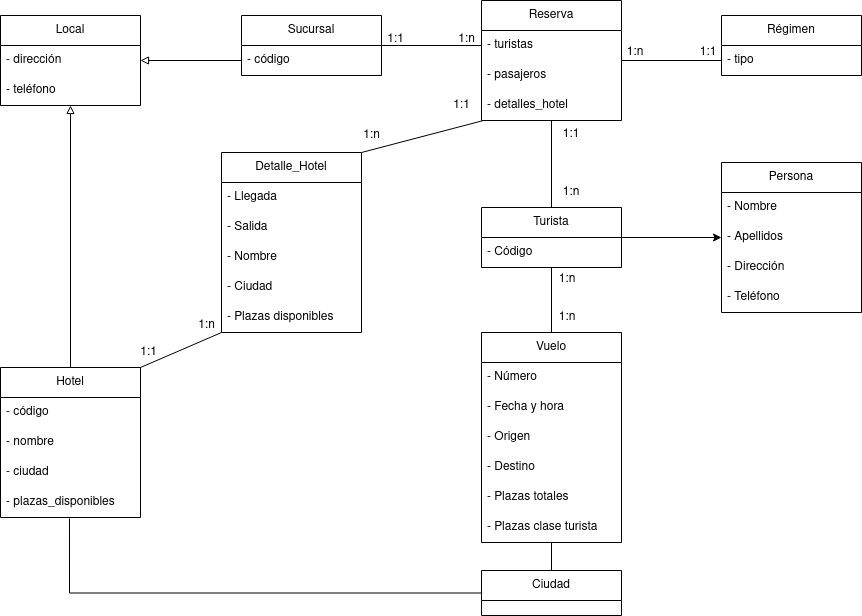

The diagram above was exported from draw.io. Its source (the exported page's mxGraphModel, read from the mxfile embedded in the PNG):
<mxGraphModel dx="1434" dy="664" grid="1" gridSize="10" guides="1" tooltips="1" connect="1" arrows="1" fold="1" page="1" pageScale="1" pageWidth="827" pageHeight="1169" math="0" shadow="0">
  <root>
    <mxCell id="0" />
    <mxCell id="1" parent="0" />
    <mxCell id="4V3yCi693StmEj_8-Hbf-4" value="&lt;div&gt;Sucursal&lt;/div&gt;" style="swimlane;fontStyle=0;childLayout=stackLayout;horizontal=1;startSize=30;horizontalStack=0;resizeParent=1;resizeParentMax=0;resizeLast=0;collapsible=1;marginBottom=0;whiteSpace=wrap;html=1;" vertex="1" parent="1">
      <mxGeometry x="260" y="610" width="140" height="60" as="geometry" />
    </mxCell>
    <mxCell id="4V3yCi693StmEj_8-Hbf-5" value="- código" style="text;strokeColor=none;fillColor=none;align=left;verticalAlign=middle;spacingLeft=4;spacingRight=4;overflow=hidden;points=[[0,0.5],[1,0.5]];portConstraint=eastwest;rotatable=0;whiteSpace=wrap;html=1;" vertex="1" parent="4V3yCi693StmEj_8-Hbf-4">
      <mxGeometry y="30" width="140" height="30" as="geometry" />
    </mxCell>
    <mxCell id="4V3yCi693StmEj_8-Hbf-16" value="&lt;div&gt;Persona&lt;/div&gt;" style="swimlane;fontStyle=0;childLayout=stackLayout;horizontal=1;startSize=30;horizontalStack=0;resizeParent=1;resizeParentMax=0;resizeLast=0;collapsible=1;marginBottom=0;whiteSpace=wrap;html=1;" vertex="1" parent="1">
      <mxGeometry x="740" y="757" width="140" height="150" as="geometry" />
    </mxCell>
    <mxCell id="4V3yCi693StmEj_8-Hbf-17" value="- Nombre" style="text;strokeColor=none;fillColor=none;align=left;verticalAlign=middle;spacingLeft=4;spacingRight=4;overflow=hidden;points=[[0,0.5],[1,0.5]];portConstraint=eastwest;rotatable=0;whiteSpace=wrap;html=1;" vertex="1" parent="4V3yCi693StmEj_8-Hbf-16">
      <mxGeometry y="30" width="140" height="30" as="geometry" />
    </mxCell>
    <mxCell id="4V3yCi693StmEj_8-Hbf-18" value="- Apellidos" style="text;strokeColor=none;fillColor=none;align=left;verticalAlign=middle;spacingLeft=4;spacingRight=4;overflow=hidden;points=[[0,0.5],[1,0.5]];portConstraint=eastwest;rotatable=0;whiteSpace=wrap;html=1;" vertex="1" parent="4V3yCi693StmEj_8-Hbf-16">
      <mxGeometry y="60" width="140" height="30" as="geometry" />
    </mxCell>
    <mxCell id="4V3yCi693StmEj_8-Hbf-24" value="- Dirección" style="text;strokeColor=none;fillColor=none;align=left;verticalAlign=middle;spacingLeft=4;spacingRight=4;overflow=hidden;points=[[0,0.5],[1,0.5]];portConstraint=eastwest;rotatable=0;whiteSpace=wrap;html=1;" vertex="1" parent="4V3yCi693StmEj_8-Hbf-16">
      <mxGeometry y="90" width="140" height="30" as="geometry" />
    </mxCell>
    <mxCell id="4V3yCi693StmEj_8-Hbf-19" value="- Teléfono" style="text;strokeColor=none;fillColor=none;align=left;verticalAlign=middle;spacingLeft=4;spacingRight=4;overflow=hidden;points=[[0,0.5],[1,0.5]];portConstraint=eastwest;rotatable=0;whiteSpace=wrap;html=1;" vertex="1" parent="4V3yCi693StmEj_8-Hbf-16">
      <mxGeometry y="120" width="140" height="30" as="geometry" />
    </mxCell>
    <mxCell id="4V3yCi693StmEj_8-Hbf-25" value="" style="edgeStyle=orthogonalEdgeStyle;rounded=0;orthogonalLoop=1;jettySize=auto;html=1;entryX=1;entryY=0.5;entryDx=0;entryDy=0;endArrow=none;endFill=0;startArrow=classic;startFill=1;" edge="1" parent="1" source="4V3yCi693StmEj_8-Hbf-18" target="4V3yCi693StmEj_8-Hbf-20">
      <mxGeometry relative="1" as="geometry" />
    </mxCell>
    <mxCell id="4V3yCi693StmEj_8-Hbf-26" value="Local" style="swimlane;fontStyle=0;childLayout=stackLayout;horizontal=1;startSize=30;horizontalStack=0;resizeParent=1;resizeParentMax=0;resizeLast=0;collapsible=1;marginBottom=0;whiteSpace=wrap;html=1;" vertex="1" parent="1">
      <mxGeometry x="19" y="610" width="140" height="90" as="geometry" />
    </mxCell>
    <mxCell id="4V3yCi693StmEj_8-Hbf-28" value="- dirección" style="text;strokeColor=none;fillColor=none;align=left;verticalAlign=middle;spacingLeft=4;spacingRight=4;overflow=hidden;points=[[0,0.5],[1,0.5]];portConstraint=eastwest;rotatable=0;whiteSpace=wrap;html=1;" vertex="1" parent="4V3yCi693StmEj_8-Hbf-26">
      <mxGeometry y="30" width="140" height="30" as="geometry" />
    </mxCell>
    <mxCell id="4V3yCi693StmEj_8-Hbf-29" value="- teléfono" style="text;strokeColor=none;fillColor=none;align=left;verticalAlign=middle;spacingLeft=4;spacingRight=4;overflow=hidden;points=[[0,0.5],[1,0.5]];portConstraint=eastwest;rotatable=0;whiteSpace=wrap;html=1;" vertex="1" parent="4V3yCi693StmEj_8-Hbf-26">
      <mxGeometry y="60" width="140" height="30" as="geometry" />
    </mxCell>
    <mxCell id="4V3yCi693StmEj_8-Hbf-30" value="" style="edgeStyle=orthogonalEdgeStyle;rounded=0;orthogonalLoop=1;jettySize=auto;html=1;endArrow=none;endFill=0;exitX=1;exitY=0.5;exitDx=0;exitDy=0;" edge="1" parent="1" source="4V3yCi693StmEj_8-Hbf-4">
      <mxGeometry relative="1" as="geometry">
        <mxPoint x="200" y="635" as="sourcePoint" />
        <mxPoint x="500" y="640" as="targetPoint" />
      </mxGeometry>
    </mxCell>
    <mxCell id="4V3yCi693StmEj_8-Hbf-31" value="" style="edgeStyle=orthogonalEdgeStyle;rounded=0;orthogonalLoop=1;jettySize=auto;html=1;entryX=1;entryY=0.5;entryDx=0;entryDy=0;endArrow=block;endFill=0;startArrow=none;startFill=0;" edge="1" parent="1" source="4V3yCi693StmEj_8-Hbf-5" target="4V3yCi693StmEj_8-Hbf-28">
      <mxGeometry relative="1" as="geometry" />
    </mxCell>
    <mxCell id="4V3yCi693StmEj_8-Hbf-40" value="Hotel" style="swimlane;fontStyle=0;childLayout=stackLayout;horizontal=1;startSize=30;horizontalStack=0;resizeParent=1;resizeParentMax=0;resizeLast=0;collapsible=1;marginBottom=0;whiteSpace=wrap;html=1;" vertex="1" parent="1">
      <mxGeometry x="19" y="962" width="140" height="150" as="geometry" />
    </mxCell>
    <mxCell id="4V3yCi693StmEj_8-Hbf-41" value="- código" style="text;strokeColor=none;fillColor=none;align=left;verticalAlign=middle;spacingLeft=4;spacingRight=4;overflow=hidden;points=[[0,0.5],[1,0.5]];portConstraint=eastwest;rotatable=0;whiteSpace=wrap;html=1;" vertex="1" parent="4V3yCi693StmEj_8-Hbf-40">
      <mxGeometry y="30" width="140" height="30" as="geometry" />
    </mxCell>
    <mxCell id="4V3yCi693StmEj_8-Hbf-42" value="- nombre" style="text;strokeColor=none;fillColor=none;align=left;verticalAlign=middle;spacingLeft=4;spacingRight=4;overflow=hidden;points=[[0,0.5],[1,0.5]];portConstraint=eastwest;rotatable=0;whiteSpace=wrap;html=1;" vertex="1" parent="4V3yCi693StmEj_8-Hbf-40">
      <mxGeometry y="60" width="140" height="30" as="geometry" />
    </mxCell>
    <mxCell id="4V3yCi693StmEj_8-Hbf-43" value="- ciudad" style="text;strokeColor=none;fillColor=none;align=left;verticalAlign=middle;spacingLeft=4;spacingRight=4;overflow=hidden;points=[[0,0.5],[1,0.5]];portConstraint=eastwest;rotatable=0;whiteSpace=wrap;html=1;" vertex="1" parent="4V3yCi693StmEj_8-Hbf-40">
      <mxGeometry y="90" width="140" height="30" as="geometry" />
    </mxCell>
    <mxCell id="4V3yCi693StmEj_8-Hbf-44" value="- plazas_disponibles" style="text;strokeColor=none;fillColor=none;align=left;verticalAlign=middle;spacingLeft=4;spacingRight=4;overflow=hidden;points=[[0,0.5],[1,0.5]];portConstraint=eastwest;rotatable=0;whiteSpace=wrap;html=1;" vertex="1" parent="4V3yCi693StmEj_8-Hbf-40">
      <mxGeometry y="120" width="140" height="30" as="geometry" />
    </mxCell>
    <mxCell id="4V3yCi693StmEj_8-Hbf-136" value="" style="edgeStyle=orthogonalEdgeStyle;rounded=0;orthogonalLoop=1;jettySize=auto;html=1;startArrow=none;startFill=0;endArrow=none;endFill=0;" edge="1" parent="1" source="4V3yCi693StmEj_8-Hbf-45" target="4V3yCi693StmEj_8-Hbf-135">
      <mxGeometry relative="1" as="geometry" />
    </mxCell>
    <mxCell id="4V3yCi693StmEj_8-Hbf-45" value="Reserva" style="swimlane;fontStyle=0;childLayout=stackLayout;horizontal=1;startSize=30;horizontalStack=0;resizeParent=1;resizeParentMax=0;resizeLast=0;collapsible=1;marginBottom=0;whiteSpace=wrap;html=1;" vertex="1" parent="1">
      <mxGeometry x="500" y="595" width="140" height="120" as="geometry" />
    </mxCell>
    <mxCell id="4V3yCi693StmEj_8-Hbf-122" value="- turistas" style="text;strokeColor=none;fillColor=none;align=left;verticalAlign=middle;spacingLeft=4;spacingRight=4;overflow=hidden;points=[[0,0.5],[1,0.5]];portConstraint=eastwest;rotatable=0;whiteSpace=wrap;html=1;" vertex="1" parent="4V3yCi693StmEj_8-Hbf-45">
      <mxGeometry y="30" width="140" height="30" as="geometry" />
    </mxCell>
    <mxCell id="4V3yCi693StmEj_8-Hbf-123" value="- pasajeros" style="text;strokeColor=none;fillColor=none;align=left;verticalAlign=middle;spacingLeft=4;spacingRight=4;overflow=hidden;points=[[0,0.5],[1,0.5]];portConstraint=eastwest;rotatable=0;whiteSpace=wrap;html=1;" vertex="1" parent="4V3yCi693StmEj_8-Hbf-45">
      <mxGeometry y="60" width="140" height="30" as="geometry" />
    </mxCell>
    <mxCell id="4V3yCi693StmEj_8-Hbf-124" value="- detalles_hotel" style="text;strokeColor=none;fillColor=none;align=left;verticalAlign=middle;spacingLeft=4;spacingRight=4;overflow=hidden;points=[[0,0.5],[1,0.5]];portConstraint=eastwest;rotatable=0;whiteSpace=wrap;html=1;" vertex="1" parent="4V3yCi693StmEj_8-Hbf-45">
      <mxGeometry y="90" width="140" height="30" as="geometry" />
    </mxCell>
    <mxCell id="4V3yCi693StmEj_8-Hbf-71" value="" style="edgeStyle=orthogonalEdgeStyle;rounded=0;orthogonalLoop=1;jettySize=auto;html=1;startArrow=none;startFill=0;endArrow=none;endFill=0;entryX=0.5;entryY=0;entryDx=0;entryDy=0;exitX=0.5;exitY=1;exitDx=0;exitDy=0;" edge="1" parent="1" source="4V3yCi693StmEj_8-Hbf-51" target="4V3yCi693StmEj_8-Hbf-61">
      <mxGeometry relative="1" as="geometry">
        <mxPoint x="570" y="1111" as="sourcePoint" />
        <mxPoint x="570" y="1195" as="targetPoint" />
      </mxGeometry>
    </mxCell>
    <mxCell id="4V3yCi693StmEj_8-Hbf-51" value="Vuelo" style="swimlane;fontStyle=0;childLayout=stackLayout;horizontal=1;startSize=30;horizontalStack=0;resizeParent=1;resizeParentMax=0;resizeLast=0;collapsible=1;marginBottom=0;whiteSpace=wrap;html=1;" vertex="1" parent="1">
      <mxGeometry x="500" y="927" width="140" height="210" as="geometry" />
    </mxCell>
    <mxCell id="4V3yCi693StmEj_8-Hbf-52" value="- Número" style="text;strokeColor=none;fillColor=none;align=left;verticalAlign=middle;spacingLeft=4;spacingRight=4;overflow=hidden;points=[[0,0.5],[1,0.5]];portConstraint=eastwest;rotatable=0;whiteSpace=wrap;html=1;" vertex="1" parent="4V3yCi693StmEj_8-Hbf-51">
      <mxGeometry y="30" width="140" height="30" as="geometry" />
    </mxCell>
    <mxCell id="4V3yCi693StmEj_8-Hbf-53" value="- Fecha y hora" style="text;strokeColor=none;fillColor=none;align=left;verticalAlign=middle;spacingLeft=4;spacingRight=4;overflow=hidden;points=[[0,0.5],[1,0.5]];portConstraint=eastwest;rotatable=0;whiteSpace=wrap;html=1;" vertex="1" parent="4V3yCi693StmEj_8-Hbf-51">
      <mxGeometry y="60" width="140" height="30" as="geometry" />
    </mxCell>
    <mxCell id="4V3yCi693StmEj_8-Hbf-54" value="- Origen" style="text;strokeColor=none;fillColor=none;align=left;verticalAlign=middle;spacingLeft=4;spacingRight=4;overflow=hidden;points=[[0,0.5],[1,0.5]];portConstraint=eastwest;rotatable=0;whiteSpace=wrap;html=1;" vertex="1" parent="4V3yCi693StmEj_8-Hbf-51">
      <mxGeometry y="90" width="140" height="30" as="geometry" />
    </mxCell>
    <mxCell id="4V3yCi693StmEj_8-Hbf-55" value="- Destino" style="text;strokeColor=none;fillColor=none;align=left;verticalAlign=middle;spacingLeft=4;spacingRight=4;overflow=hidden;points=[[0,0.5],[1,0.5]];portConstraint=eastwest;rotatable=0;whiteSpace=wrap;html=1;" vertex="1" parent="4V3yCi693StmEj_8-Hbf-51">
      <mxGeometry y="120" width="140" height="30" as="geometry" />
    </mxCell>
    <mxCell id="4V3yCi693StmEj_8-Hbf-78" value="- Plazas totales" style="text;strokeColor=none;fillColor=none;align=left;verticalAlign=middle;spacingLeft=4;spacingRight=4;overflow=hidden;points=[[0,0.5],[1,0.5]];portConstraint=eastwest;rotatable=0;whiteSpace=wrap;html=1;" vertex="1" parent="4V3yCi693StmEj_8-Hbf-51">
      <mxGeometry y="150" width="140" height="30" as="geometry" />
    </mxCell>
    <mxCell id="4V3yCi693StmEj_8-Hbf-80" value="- Plazas clase turista" style="text;strokeColor=none;fillColor=none;align=left;verticalAlign=middle;spacingLeft=4;spacingRight=4;overflow=hidden;points=[[0,0.5],[1,0.5]];portConstraint=eastwest;rotatable=0;whiteSpace=wrap;html=1;" vertex="1" parent="4V3yCi693StmEj_8-Hbf-51">
      <mxGeometry y="180" width="140" height="30" as="geometry" />
    </mxCell>
    <mxCell id="4V3yCi693StmEj_8-Hbf-73" value="" style="rounded=0;orthogonalLoop=1;jettySize=auto;html=1;startArrow=none;startFill=0;endArrow=none;endFill=0;exitX=0;exitY=0.5;exitDx=0;exitDy=0;edgeStyle=orthogonalEdgeStyle;entryX=0.493;entryY=1.033;entryDx=0;entryDy=0;entryPerimeter=0;" edge="1" parent="1" source="4V3yCi693StmEj_8-Hbf-61" target="4V3yCi693StmEj_8-Hbf-44">
      <mxGeometry relative="1" as="geometry">
        <mxPoint x="500" y="1152.01" as="sourcePoint" />
        <mxPoint x="120" y="1134" as="targetPoint" />
      </mxGeometry>
    </mxCell>
    <mxCell id="4V3yCi693StmEj_8-Hbf-61" value="Ciudad" style="swimlane;fontStyle=0;childLayout=stackLayout;horizontal=1;startSize=30;horizontalStack=0;resizeParent=1;resizeParentMax=0;resizeLast=0;collapsible=1;marginBottom=0;whiteSpace=wrap;html=1;" vertex="1" parent="1">
      <mxGeometry x="500" y="1165" width="140" height="45" as="geometry" />
    </mxCell>
    <mxCell id="4V3yCi693StmEj_8-Hbf-81" value="" style="rounded=0;orthogonalLoop=1;jettySize=auto;html=1;startArrow=none;startFill=0;endArrow=block;endFill=0;entryX=0.5;entryY=1;entryDx=0;entryDy=0;exitX=0.5;exitY=0;exitDx=0;exitDy=0;" edge="1" parent="1" source="4V3yCi693StmEj_8-Hbf-40" target="4V3yCi693StmEj_8-Hbf-26">
      <mxGeometry relative="1" as="geometry">
        <mxPoint x="769" y="1073" as="sourcePoint" />
        <mxPoint x="528" y="924" as="targetPoint" />
      </mxGeometry>
    </mxCell>
    <mxCell id="4V3yCi693StmEj_8-Hbf-94" value="1:n" style="text;html=1;align=center;verticalAlign=middle;resizable=0;points=[];autosize=1;strokeColor=none;fillColor=none;" vertex="1" parent="1">
      <mxGeometry x="465" y="619" width="40" height="30" as="geometry" />
    </mxCell>
    <mxCell id="4V3yCi693StmEj_8-Hbf-20" value="Turista" style="swimlane;fontStyle=0;childLayout=stackLayout;horizontal=1;startSize=30;horizontalStack=0;resizeParent=1;resizeParentMax=0;resizeLast=0;collapsible=1;marginBottom=0;whiteSpace=wrap;html=1;" vertex="1" parent="1">
      <mxGeometry x="500" y="802" width="140" height="60" as="geometry" />
    </mxCell>
    <mxCell id="4V3yCi693StmEj_8-Hbf-21" value="- Código" style="text;strokeColor=none;fillColor=none;align=left;verticalAlign=middle;spacingLeft=4;spacingRight=4;overflow=hidden;points=[[0,0.5],[1,0.5]];portConstraint=eastwest;rotatable=0;whiteSpace=wrap;html=1;" vertex="1" parent="4V3yCi693StmEj_8-Hbf-20">
      <mxGeometry y="30" width="140" height="30" as="geometry" />
    </mxCell>
    <mxCell id="4V3yCi693StmEj_8-Hbf-109" value="" style="edgeStyle=none;rounded=0;orthogonalLoop=1;jettySize=auto;html=1;startArrow=none;startFill=0;endArrow=none;endFill=0;exitX=0.5;exitY=0;exitDx=0;exitDy=0;entryX=0.5;entryY=1;entryDx=0;entryDy=0;" edge="1" parent="1" source="4V3yCi693StmEj_8-Hbf-20" target="4V3yCi693StmEj_8-Hbf-45">
      <mxGeometry relative="1" as="geometry">
        <mxPoint x="580" y="605" as="sourcePoint" />
        <mxPoint x="580" y="535" as="targetPoint" />
      </mxGeometry>
    </mxCell>
    <mxCell id="4V3yCi693StmEj_8-Hbf-110" value="" style="edgeStyle=none;rounded=0;orthogonalLoop=1;jettySize=auto;html=1;startArrow=none;startFill=0;endArrow=none;endFill=0;exitX=0.5;exitY=0;exitDx=0;exitDy=0;" edge="1" parent="1" source="4V3yCi693StmEj_8-Hbf-51" target="4V3yCi693StmEj_8-Hbf-21">
      <mxGeometry relative="1" as="geometry">
        <mxPoint x="580" y="812" as="sourcePoint" />
        <mxPoint x="580" y="738" as="targetPoint" />
      </mxGeometry>
    </mxCell>
    <mxCell id="4V3yCi693StmEj_8-Hbf-111" value="1:1" style="text;html=1;strokeColor=none;fillColor=none;align=center;verticalAlign=middle;whiteSpace=wrap;rounded=0;" vertex="1" parent="1">
      <mxGeometry x="560" y="714" width="60" height="30" as="geometry" />
    </mxCell>
    <mxCell id="4V3yCi693StmEj_8-Hbf-112" value="1:n" style="text;html=1;strokeColor=none;fillColor=none;align=center;verticalAlign=middle;whiteSpace=wrap;rounded=0;" vertex="1" parent="1">
      <mxGeometry x="560" y="771" width="60" height="31" as="geometry" />
    </mxCell>
    <mxCell id="4V3yCi693StmEj_8-Hbf-113" value="1:n" style="text;html=1;strokeColor=none;fillColor=none;align=center;verticalAlign=middle;whiteSpace=wrap;rounded=0;" vertex="1" parent="1">
      <mxGeometry x="556" y="858" width="60" height="31" as="geometry" />
    </mxCell>
    <mxCell id="4V3yCi693StmEj_8-Hbf-114" value="1:n" style="text;html=1;strokeColor=none;fillColor=none;align=center;verticalAlign=middle;whiteSpace=wrap;rounded=0;" vertex="1" parent="1">
      <mxGeometry x="556" y="896" width="60" height="31" as="geometry" />
    </mxCell>
    <mxCell id="4V3yCi693StmEj_8-Hbf-116" value="Detalle_Hotel" style="swimlane;fontStyle=0;childLayout=stackLayout;horizontal=1;startSize=30;horizontalStack=0;resizeParent=1;resizeParentMax=0;resizeLast=0;collapsible=1;marginBottom=0;whiteSpace=wrap;html=1;" vertex="1" parent="1">
      <mxGeometry x="240" y="747" width="140" height="180" as="geometry" />
    </mxCell>
    <mxCell id="4V3yCi693StmEj_8-Hbf-121" value="- Llegada&lt;span style=&quot;white-space: pre;&quot;&gt;&#09;&lt;/span&gt;" style="text;strokeColor=none;fillColor=none;align=left;verticalAlign=middle;spacingLeft=4;spacingRight=4;overflow=hidden;points=[[0,0.5],[1,0.5]];portConstraint=eastwest;rotatable=0;whiteSpace=wrap;html=1;" vertex="1" parent="4V3yCi693StmEj_8-Hbf-116">
      <mxGeometry y="30" width="140" height="30" as="geometry" />
    </mxCell>
    <mxCell id="4V3yCi693StmEj_8-Hbf-47" value="- Salida" style="text;strokeColor=none;fillColor=none;align=left;verticalAlign=middle;spacingLeft=4;spacingRight=4;overflow=hidden;points=[[0,0.5],[1,0.5]];portConstraint=eastwest;rotatable=0;whiteSpace=wrap;html=1;" vertex="1" parent="4V3yCi693StmEj_8-Hbf-116">
      <mxGeometry y="60" width="140" height="30" as="geometry" />
    </mxCell>
    <mxCell id="4V3yCi693StmEj_8-Hbf-118" value="- Nombre" style="text;strokeColor=none;fillColor=none;align=left;verticalAlign=middle;spacingLeft=4;spacingRight=4;overflow=hidden;points=[[0,0.5],[1,0.5]];portConstraint=eastwest;rotatable=0;whiteSpace=wrap;html=1;" vertex="1" parent="4V3yCi693StmEj_8-Hbf-116">
      <mxGeometry y="90" width="140" height="30" as="geometry" />
    </mxCell>
    <mxCell id="4V3yCi693StmEj_8-Hbf-119" value="- Ciudad" style="text;strokeColor=none;fillColor=none;align=left;verticalAlign=middle;spacingLeft=4;spacingRight=4;overflow=hidden;points=[[0,0.5],[1,0.5]];portConstraint=eastwest;rotatable=0;whiteSpace=wrap;html=1;" vertex="1" parent="4V3yCi693StmEj_8-Hbf-116">
      <mxGeometry y="120" width="140" height="30" as="geometry" />
    </mxCell>
    <mxCell id="4V3yCi693StmEj_8-Hbf-120" value="- Plazas disponibles" style="text;strokeColor=none;fillColor=none;align=left;verticalAlign=middle;spacingLeft=4;spacingRight=4;overflow=hidden;points=[[0,0.5],[1,0.5]];portConstraint=eastwest;rotatable=0;whiteSpace=wrap;html=1;" vertex="1" parent="4V3yCi693StmEj_8-Hbf-116">
      <mxGeometry y="150" width="140" height="30" as="geometry" />
    </mxCell>
    <mxCell id="4V3yCi693StmEj_8-Hbf-125" value="" style="endArrow=none;html=1;rounded=0;entryX=0.014;entryY=1;entryDx=0;entryDy=0;entryPerimeter=0;exitX=1;exitY=0;exitDx=0;exitDy=0;" edge="1" parent="1" source="4V3yCi693StmEj_8-Hbf-116" target="4V3yCi693StmEj_8-Hbf-124">
      <mxGeometry width="50" height="50" relative="1" as="geometry">
        <mxPoint x="350" y="965" as="sourcePoint" />
        <mxPoint x="400" y="915" as="targetPoint" />
      </mxGeometry>
    </mxCell>
    <mxCell id="4V3yCi693StmEj_8-Hbf-126" value="" style="endArrow=none;html=1;rounded=0;entryX=0;entryY=1;entryDx=0;entryDy=0;exitX=1;exitY=0;exitDx=0;exitDy=0;" edge="1" parent="1" source="4V3yCi693StmEj_8-Hbf-40" target="4V3yCi693StmEj_8-Hbf-116">
      <mxGeometry width="50" height="50" relative="1" as="geometry">
        <mxPoint x="440" y="757" as="sourcePoint" />
        <mxPoint x="512" y="725" as="targetPoint" />
      </mxGeometry>
    </mxCell>
    <mxCell id="4V3yCi693StmEj_8-Hbf-127" value="1:n" style="text;html=1;align=center;verticalAlign=middle;resizable=0;points=[];autosize=1;strokeColor=none;fillColor=none;" vertex="1" parent="1">
      <mxGeometry x="370" y="715" width="40" height="30" as="geometry" />
    </mxCell>
    <mxCell id="4V3yCi693StmEj_8-Hbf-128" value="1:1" style="text;html=1;align=center;verticalAlign=middle;resizable=0;points=[];autosize=1;strokeColor=none;fillColor=none;" vertex="1" parent="1">
      <mxGeometry x="460" y="685" width="40" height="30" as="geometry" />
    </mxCell>
    <mxCell id="4V3yCi693StmEj_8-Hbf-129" value="1:n" style="text;html=1;align=center;verticalAlign=middle;resizable=0;points=[];autosize=1;strokeColor=none;fillColor=none;" vertex="1" parent="1">
      <mxGeometry x="205" y="905" width="40" height="30" as="geometry" />
    </mxCell>
    <mxCell id="4V3yCi693StmEj_8-Hbf-130" value="1:1" style="text;html=1;align=center;verticalAlign=middle;resizable=0;points=[];autosize=1;strokeColor=none;fillColor=none;" vertex="1" parent="1">
      <mxGeometry x="147" y="932" width="40" height="30" as="geometry" />
    </mxCell>
    <mxCell id="4V3yCi693StmEj_8-Hbf-131" value="1:1" style="text;html=1;align=center;verticalAlign=middle;resizable=0;points=[];autosize=1;strokeColor=none;fillColor=none;" vertex="1" parent="1">
      <mxGeometry x="394" y="619" width="40" height="30" as="geometry" />
    </mxCell>
    <mxCell id="4V3yCi693StmEj_8-Hbf-132" value="Régimen" style="swimlane;fontStyle=0;childLayout=stackLayout;horizontal=1;startSize=30;horizontalStack=0;resizeParent=1;resizeParentMax=0;resizeLast=0;collapsible=1;marginBottom=0;whiteSpace=wrap;html=1;" vertex="1" parent="1">
      <mxGeometry x="740" y="610" width="140" height="60" as="geometry" />
    </mxCell>
    <mxCell id="4V3yCi693StmEj_8-Hbf-135" value="- tipo" style="text;strokeColor=none;fillColor=none;align=left;verticalAlign=middle;spacingLeft=4;spacingRight=4;overflow=hidden;points=[[0,0.5],[1,0.5]];portConstraint=eastwest;rotatable=0;whiteSpace=wrap;html=1;" vertex="1" parent="4V3yCi693StmEj_8-Hbf-132">
      <mxGeometry y="30" width="140" height="30" as="geometry" />
    </mxCell>
    <mxCell id="4V3yCi693StmEj_8-Hbf-137" value="1:n" style="text;html=1;strokeColor=none;fillColor=none;align=center;verticalAlign=middle;whiteSpace=wrap;rounded=0;" vertex="1" parent="1">
      <mxGeometry x="624" y="632" width="60" height="30" as="geometry" />
    </mxCell>
    <mxCell id="4V3yCi693StmEj_8-Hbf-138" value="1:1" style="text;html=1;strokeColor=none;fillColor=none;align=center;verticalAlign=middle;whiteSpace=wrap;rounded=0;" vertex="1" parent="1">
      <mxGeometry x="697" y="632" width="60" height="30" as="geometry" />
    </mxCell>
  </root>
</mxGraphModel>